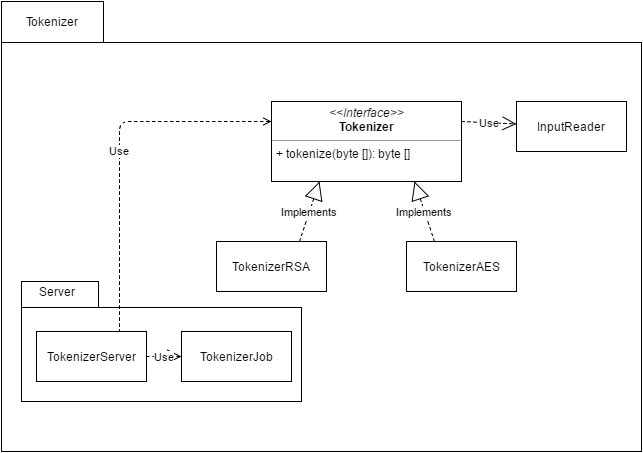

The diagram above was exported from draw.io. Its source (the exported page's mxGraphModel, read from the mxfile embedded in the PNG):
<mxGraphModel dx="872" dy="433" grid="1" gridSize="10" guides="1" tooltips="1" connect="1" arrows="1" fold="1" page="1" pageScale="1" pageWidth="1169" pageHeight="826" math="0" shadow="0">
  <root>
    <mxCell id="0" />
    <mxCell id="1" parent="0" />
    <mxCell id="283d8a35ea6d4bdb-1" value="" style="shape=folder;fontStyle=1;spacingTop=10;tabWidth=102;tabHeight=41;tabPosition=left;html=1;labelBackgroundColor=none;strokeColor=#000000;fillColor=none;fontColor=#000000;" vertex="1" parent="1">
      <mxGeometry x="10" y="10" width="640" height="450" as="geometry" />
    </mxCell>
    <mxCell id="283d8a35ea6d4bdb-2" value="Tokenizer" style="text;html=1;strokeColor=none;fillColor=none;align=center;verticalAlign=middle;whiteSpace=wrap;labelBackgroundColor=none;fontColor=#000000;" vertex="1" parent="1">
      <mxGeometry x="40" y="20" width="40" height="20" as="geometry" />
    </mxCell>
    <mxCell id="283d8a35ea6d4bdb-3" value="&lt;p style=&quot;margin: 0px ; margin-top: 4px ; text-align: center&quot;&gt;&lt;i&gt;&amp;lt;&amp;lt;Interface&amp;gt;&amp;gt;&lt;/i&gt;&lt;br&gt;&lt;b&gt;Tokenizer&lt;/b&gt;&lt;/p&gt;&lt;hr size=&quot;1&quot;&gt;&lt;p style=&quot;margin: 0px ; margin-left: 4px&quot;&gt;+ tokenize(byte []): byte []&lt;br&gt;&lt;/p&gt;" style="verticalAlign=top;align=left;overflow=fill;fontSize=12;fontFamily=Helvetica;html=1;labelBackgroundColor=none;strokeColor=#000000;fillColor=none;" vertex="1" parent="1">
      <mxGeometry x="280" y="110" width="190" height="80" as="geometry" />
    </mxCell>
    <mxCell id="283d8a35ea6d4bdb-4" value="TokenizerRSA" style="html=1;labelBackgroundColor=none;strokeColor=#000000;fillColor=none;fontColor=#000000;" vertex="1" parent="1">
      <mxGeometry x="225" y="250" width="110" height="50" as="geometry" />
    </mxCell>
    <mxCell id="283d8a35ea6d4bdb-5" value="TokenizerAES" style="html=1;labelBackgroundColor=none;strokeColor=#000000;fillColor=none;fontColor=#000000;" vertex="1" parent="1">
      <mxGeometry x="415" y="250" width="110" height="50" as="geometry" />
    </mxCell>
    <mxCell id="283d8a35ea6d4bdb-6" value="Implements" style="endArrow=block;endSize=16;endFill=0;html=1;fontColor=#000000;entryX=0.25;entryY=1;exitX=0.75;exitY=0;dashed=1;" edge="1" parent="1" source="283d8a35ea6d4bdb-4" target="283d8a35ea6d4bdb-3">
      <mxGeometry x="308" y="190" width="160" as="geometry">
        <mxPoint x="598" y="120" as="sourcePoint" />
        <mxPoint x="638" y="35" as="targetPoint" />
      </mxGeometry>
    </mxCell>
    <mxCell id="283d8a35ea6d4bdb-7" value="Implements" style="endArrow=block;endSize=16;endFill=0;html=1;fontColor=#000000;entryX=0.75;entryY=1;exitX=0.25;exitY=0;dashed=1;" edge="1" parent="1" source="283d8a35ea6d4bdb-5" target="283d8a35ea6d4bdb-3">
      <mxGeometry x="423" y="190" width="160" as="geometry">
        <mxPoint x="178" y="270" as="sourcePoint" />
        <mxPoint x="233" y="210" as="targetPoint" />
      </mxGeometry>
    </mxCell>
    <mxCell id="283d8a35ea6d4bdb-8" value="Use" style="endArrow=open;endSize=12;dashed=1;html=1;fontColor=#000000;exitX=1;exitY=0.25;" edge="1" parent="1" source="283d8a35ea6d4bdb-3" target="283d8a35ea6d4bdb-9">
      <mxGeometry width="160" relative="1" as="geometry">
        <mxPoint x="195" y="510" as="sourcePoint" />
        <mxPoint x="355" y="510" as="targetPoint" />
      </mxGeometry>
    </mxCell>
    <mxCell id="283d8a35ea6d4bdb-9" value="InputReader" style="html=1;labelBackgroundColor=none;strokeColor=#000000;fillColor=none;fontColor=#000000;" vertex="1" parent="1">
      <mxGeometry x="525" y="110" width="110" height="50" as="geometry" />
    </mxCell>
    <mxCell id="283d8a35ea6d4bdb-10" value="" style="shape=folder;fontStyle=1;spacingTop=10;tabWidth=77;tabHeight=26;tabPosition=left;html=1;labelBackgroundColor=none;strokeColor=#000000;fillColor=none;fontColor=#000000;" vertex="1" parent="1">
      <mxGeometry x="30" y="290" width="280" height="120" as="geometry" />
    </mxCell>
    <mxCell id="283d8a35ea6d4bdb-12" value="Server&lt;br&gt;" style="text;html=1;strokeColor=none;fillColor=none;align=center;verticalAlign=middle;whiteSpace=wrap;labelBackgroundColor=none;fontColor=#000000;" vertex="1" parent="1">
      <mxGeometry x="45" y="290" width="40" height="20" as="geometry" />
    </mxCell>
    <mxCell id="283d8a35ea6d4bdb-13" value="TokenizerServer" style="html=1;labelBackgroundColor=none;strokeColor=#000000;fillColor=none;fontColor=#000000;" vertex="1" parent="1">
      <mxGeometry x="45" y="340" width="110" height="50" as="geometry" />
    </mxCell>
    <mxCell id="283d8a35ea6d4bdb-14" value="TokenizerJob" style="html=1;labelBackgroundColor=none;strokeColor=#000000;fillColor=none;fontColor=#000000;" vertex="1" parent="1">
      <mxGeometry x="190" y="340" width="110" height="50" as="geometry" />
    </mxCell>
    <mxCell id="283d8a35ea6d4bdb-15" value="Use" style="endArrow=open;endSize=12;dashed=1;html=1;fontColor=#000000;exitX=1;exitY=0.5;entryX=0;entryY=0.5;" edge="1" parent="1" source="283d8a35ea6d4bdb-13" target="283d8a35ea6d4bdb-14">
      <mxGeometry width="160" relative="1" as="geometry">
        <mxPoint x="-35" y="70" as="sourcePoint" />
        <mxPoint x="20" y="72.5" as="targetPoint" />
      </mxGeometry>
    </mxCell>
    <mxCell id="283d8a35ea6d4bdb-16" value="Use" style="endArrow=none;endSize=12;dashed=1;html=1;fontColor=#000000;exitX=0;exitY=0.25;entryX=0.75;entryY=0;startArrow=open;startFill=0;endFill=0;" edge="1" parent="1" source="283d8a35ea6d4bdb-3" target="283d8a35ea6d4bdb-13">
      <mxGeometry width="160" relative="1" as="geometry">
        <mxPoint x="480" y="140" as="sourcePoint" />
        <mxPoint x="535" y="142.5" as="targetPoint" />
        <Array as="points">
          <mxPoint x="128" y="130" />
        </Array>
      </mxGeometry>
    </mxCell>
  </root>
</mxGraphModel>